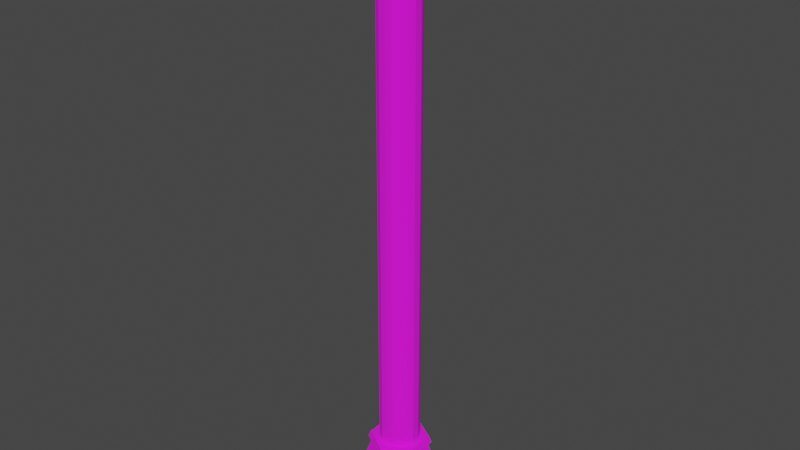 # Source: Pillar.blend  (saved by Blender 2.92.15; exported with 4.5.12 LTS)
import bpy
from mathutils import Matrix  # noqa: F401  (used for matrix-valued properties, if any)

bpy.ops.wm.read_factory_settings(use_empty=True)
scene = bpy.context.scene
scene.name = 'Scene'

# ---- collections
col_collection = bpy.data.collections.new('Collection'); scene.collection.children.link(col_collection)

# ---- images (referenced by path relative to the original .blend; pixels are not part of the script)
import os
ASSET_DIR = os.environ.get("B2B_ASSET_DIR", "")  # directory of the original .blend (textures are referenced by path, not embedded)
HERE = os.path.dirname(os.path.abspath(__file__))  # packed textures are extracted next to this script under _unpacked/

def load_image(name, relpath, width, height, colorspace="sRGB"):
    """Load a texture the original file referenced (path relative to the .blend, or extracted next to this script)."""
    p = next((c for c in (os.path.join(HERE, relpath), os.path.join(ASSET_DIR, relpath)) if relpath and os.path.exists(c)), "")
    if p:
        img = bpy.data.images.load(p, check_existing=True)
        img.name = name
    else:  # same state as the original file: an image datablock whose file is absent (Cycles renders it pink)
        img = bpy.data.images.new(name, width, height)
        img.source = "FILE"
        img.filepath = "//" + (relpath or name)
    img.colorspace_settings.name = colorspace
    return img
img_stone_png = load_image('Stone.png', 'textures/Stone.png', 1024, 1024, 'sRGB')

# ---- materials (node trees are filled in below, after node groups)
mat_material = bpy.data.materials.new('Material')
mat_material.alpha_threshold = 0.0
mat_material.use_transparent_shadow = False
mat_material.line_color = (0.0, 0.0, 0.0, 1.0)

# ---- material node trees
mat_material.use_nodes = True; mat_material.node_tree.nodes.clear()
_N = mat_material.node_tree.nodes; _L = mat_material.node_tree.links
n0 = _N.new('ShaderNodeOutputMaterial'); n0.name = 'Material Output'; n0.location = (300, 300)
n1 = _N.new('ShaderNodeBsdfPrincipled'); n1.name = 'Principled BSDF'; n1.location = (10, 300)
n1.distribution = 'GGX'
n1.subsurface_method = 'BURLEY'
n1.inputs[2].default_value = 1.0
n1.inputs[3].default_value = 1.45
n1.inputs[27].default_value = (0.0, 0.0, 0.0, 1.0)
n1.inputs[28].default_value = 1.0
n2 = _N.new('ShaderNodeTexImage'); n2.name = 'Image Texture'; n2.location = (-280, 280)
n2.image = img_stone_png
_L.new(n1.outputs[0], n0.inputs[0])
_L.new(n2.outputs[0], n1.inputs[0])
n0.is_active_output = True

# ---- world
world_world = bpy.data.worlds.new('World'); scene.world = world_world
world_world.use_nodes = True; world_world.node_tree.nodes.clear()
_N = world_world.node_tree.nodes; _L = world_world.node_tree.links
n0 = _N.new('ShaderNodeOutputWorld'); n0.name = 'World Output'; n0.location = (300, 300)
n1 = _N.new('ShaderNodeBackground'); n1.name = 'Background'; n1.location = (10, 300)
n1.inputs[0].default_value = (0.05088, 0.05088, 0.05088, 1.0)
_L.new(n1.outputs[0], n0.inputs[0])
n0.is_active_output = True
world_world.color = (0.05088, 0.05088, 0.05088)
world_world.use_sun_shadow = False
world_world.sun_shadow_jitter_overblur = 0.0

# ---- meshes
me_cylinder = bpy.data.meshes.new('Cylinder')
me_cylinder.from_pydata([(1.531e-08, 1.77, -1.0), (0.0, 1.0, 1.0), (1.533, 0.8852, -1.0), (0.866, 0.5, 1.0), (1.533, -0.8852, -1.0), (0.866, -0.5, 1.0), (-1.395e-07, -1.77, -1.0), (-8.742e-08, -1.0, 1.0), (-1.533, -0.8852, -1.0), (-0.866, -0.5, 1.0), (-1.533, 0.8852, -1.0), (-0.866, 0.5, 1.0), (1.009e-08, 1.126, 1.147), (0.9751, 0.5629, 1.147), (0.9751, -0.5629, 1.147), (-8.833e-08, -1.126, 1.147), (-0.9751, -0.5629, 1.147), (-0.9751, 0.5629, 1.147), (2.631e-08, 0.6963, 1.343), (0.603, 0.3482, 1.343), (0.603, -0.3482, 1.343), (-5.288e-08, -0.6963, 1.343), (-0.603, -0.3482, 1.343), (-0.603, 0.3482, 1.343), (0.9022, 0.5209, 1.343), (1.442e-08, 1.042, 1.343), (0.9022, -0.5209, 1.343), (-7.666e-08, -1.042, 1.343), (-0.9022, -0.5209, 1.343), (-0.9022, 0.5209, 1.343), (-0.5111, -1.475, -1.0), (-1.022, -1.18, -1.0), (-0.5774, -0.6667, 1.0), (-0.2887, -0.8333, 1.0), (-0.65, -0.7506, 1.147), (-0.325, -0.9382, 1.147), (-0.6015, -0.6945, 1.343), (-0.3007, -0.8681, 1.343), (-0.4706, -0.5434, 1.343), (-0.2353, -0.6793, 1.343), (-1.022, 1.18, -1.0), (-0.5111, 1.475, -1.0), (-0.2887, 0.8333, 1.0), (-0.5774, 0.6667, 1.0), (-0.325, 0.9382, 1.147), (-0.65, 0.7506, 1.147), (-0.3007, 0.8681, 1.343), (-0.6015, 0.6945, 1.343), (-0.2353, 0.6793, 1.343), (-0.4706, 0.5434, 1.343), (0.5111, 1.475, -1.0), (1.022, 1.18, -1.0), (0.5774, 0.6667, 1.0), (0.2887, 0.8333, 1.0), (0.65, 0.7506, 1.147), (0.325, 0.9382, 1.147), (0.6015, 0.6945, 1.343), (0.3007, 0.8681, 1.343), (0.4706, 0.5434, 1.343), (0.2353, 0.6793, 1.343), (1.533, 0.2951, -1.0), (1.533, -0.2951, -1.0), (0.866, -0.1667, 1.0), (0.866, 0.1667, 1.0), (0.9751, -0.1876, 1.147), (0.9751, 0.1876, 1.147), (0.9022, -0.1736, 1.343), (0.9022, 0.1736, 1.343), (0.7059, -0.1359, 1.343), (0.7059, 0.1359, 1.343), (1.022, -1.18, -1.0), (0.5111, -1.475, -1.0), (0.2887, -0.8333, 1.0), (0.5774, -0.6667, 1.0), (0.325, -0.9382, 1.147), (0.65, -0.7506, 1.147), (0.3007, -0.8681, 1.343), (0.6015, -0.6945, 1.343), (0.2353, -0.6793, 1.343), (0.4706, -0.5434, 1.343), (-1.533, -0.2951, -1.0), (-1.533, 0.2951, -1.0), (-0.866, 0.1667, 1.0), (-0.866, -0.1667, 1.0), (-0.9751, 0.1876, 1.147), (-0.9751, -0.1876, 1.147), (-0.9022, 0.1736, 1.343), (-0.9022, -0.1736, 1.343), (-0.7059, 0.1359, 1.343), (-0.7059, -0.1359, 1.343), (0.2353, 0.6793, 18.53), (3.243e-07, 0.6963, 18.53), (0.7059, 0.1359, 18.53), (0.603, 0.3482, 18.53), (0.4706, -0.5434, 18.53), (0.603, -0.3482, 18.53), (-0.2353, -0.6793, 18.53), (2.451e-07, -0.6963, 18.53), (-0.7059, -0.1359, 18.53), (-0.603, -0.3482, 18.53), (-0.4706, 0.5434, 18.53), (-0.603, 0.3482, 18.53), (-0.4706, -0.5434, 18.53), (-0.2353, 0.6793, 18.53), (0.4706, 0.5434, 18.53), (0.7059, -0.1359, 18.53), (0.2353, -0.6793, 18.53), (-0.7059, 0.1359, 18.53), (0.3162, 0.9127, 18.73), (5.71e-07, 0.9355, 18.73), (0.9485, 0.1825, 18.73), (0.8102, 0.4678, 18.73), (0.6323, -0.7301, 18.73), (0.8102, -0.4678, 18.73), (-0.3162, -0.9127, 18.73), (4.646e-07, -0.9355, 18.73), (-0.9485, -0.1825, 18.73), (-0.8102, -0.4678, 18.73), (-0.6323, 0.7301, 18.73), (-0.8102, 0.4678, 18.73), (-0.6323, -0.7301, 18.73), (-0.3162, 0.9127, 18.73), (0.6323, 0.7301, 18.73), (0.9485, -0.1825, 18.73), (0.3162, -0.9127, 18.73), (-0.9485, 0.1825, 18.73), (0.3069, 0.8861, 18.99), (6.548e-07, 0.9083, 18.99), (0.9208, 0.1772, 18.99), (0.7866, 0.4541, 18.99), (0.6139, -0.7088, 18.99), (0.7866, -0.4541, 18.99), (-0.3069, -0.8861, 18.99), (5.515e-07, -0.9083, 18.99), (-0.9208, -0.1772, 18.99), (-0.7866, -0.4541, 18.99), (-0.6139, 0.7088, 18.99), (-0.7866, 0.4541, 18.99), (-0.6139, -0.7088, 18.99), (-0.3069, 0.8861, 18.99), (0.6139, 0.7088, 18.99), (0.9208, -0.1772, 18.99), (0.3069, -0.8861, 18.99), (-0.9208, 0.1772, 18.99), (0.5566, 1.607, 20.2), (-3.897e-07, 1.647, 20.2), (1.67, 0.3213, 20.2), (1.426, 0.8235, 20.2), (1.113, -1.285, 20.2), (1.426, -0.8235, 20.2), (-0.5566, -1.607, 20.2), (-5.77e-07, -1.647, 20.2), (-1.67, -0.3213, 20.2), (-1.426, -0.8235, 20.2), (-1.113, 1.285, 20.2), (-1.426, 0.8235, 20.2), (-1.113, -1.285, 20.2), (-0.5566, 1.607, 20.2), (1.113, 1.285, 20.2), (1.67, -0.3213, 20.2), (0.5566, -1.607, 20.2), (-1.67, 0.3213, 20.2)], [], [(51, 52, 3, 2), (61, 62, 5, 4), (71, 72, 7, 6), (31, 32, 9, 8), (73, 5, 14, 75), (81, 82, 11, 10), (41, 42, 1, 0), (0, 50, 51, 2, 60, 61, 4, 70, 71, 6, 30, 31, 8, 80, 81, 10, 40, 41), (35, 15, 27, 37), (43, 11, 17, 45), (33, 7, 15, 35), (63, 3, 13, 65), (83, 9, 16, 85), (53, 1, 12, 55), (38, 39, 96, 102), (65, 13, 24, 67), (85, 16, 28, 87), (75, 14, 26, 77), (55, 12, 25, 57), (45, 17, 29, 47), (58, 19, 24, 56), (68, 20, 26, 66), (78, 21, 27, 76), (38, 22, 28, 36), (88, 23, 29, 86), (48, 18, 25, 46), (21, 39, 37, 27), (39, 38, 36, 37), (9, 32, 34, 16), (32, 33, 35, 34), (16, 34, 36, 28), (34, 35, 37, 36), (6, 7, 33, 30), (30, 33, 32, 31), (23, 49, 47, 29), (49, 48, 46, 47), (12, 44, 46, 25), (44, 45, 47, 46), (1, 42, 44, 12), (42, 43, 45, 44), (10, 11, 43, 40), (40, 43, 42, 41), (18, 59, 57, 25), (59, 58, 56, 57), (13, 54, 56, 24), (54, 55, 57, 56), (3, 52, 54, 13), (52, 53, 55, 54), (0, 1, 53, 50), (50, 53, 52, 51), (19, 69, 67, 24), (69, 68, 66, 67), (14, 64, 66, 26), (64, 65, 67, 66), (5, 62, 64, 14), (62, 63, 65, 64), (2, 3, 63, 60), (60, 63, 62, 61), (20, 79, 77, 26), (79, 78, 76, 77), (15, 74, 76, 27), (74, 75, 77, 76), (7, 72, 74, 15), (72, 73, 75, 74), (4, 5, 73, 70), (70, 73, 72, 71), (22, 89, 87, 28), (89, 88, 86, 87), (17, 84, 86, 29), (84, 85, 87, 86), (11, 82, 84, 17), (82, 83, 85, 84), (8, 9, 83, 80), (80, 83, 82, 81), (98, 99, 117, 116), (23, 88, 107, 101), (88, 89, 98, 107), (59, 18, 91, 90), (20, 68, 105, 95), (68, 69, 92, 105), (18, 48, 103, 91), (69, 19, 93, 92), (79, 20, 95, 94), (48, 49, 100, 103), (39, 21, 97, 96), (21, 78, 106, 97), (89, 22, 99, 98), (78, 79, 94, 106), (19, 58, 104, 93), (49, 23, 101, 100), (22, 38, 102, 99), (58, 59, 90, 104), (118, 119, 137, 136), (95, 105, 123, 113), (100, 101, 119, 118), (105, 92, 110, 123), (99, 102, 120, 117), (97, 106, 124, 115), (102, 96, 114, 120), (90, 91, 109, 108), (106, 94, 112, 124), (91, 103, 121, 109), (92, 93, 111, 110), (101, 107, 125, 119), (103, 100, 118, 121), (94, 95, 113, 112), (107, 98, 116, 125), (93, 104, 122, 111), (96, 97, 115, 114), (104, 90, 108, 122), (135, 138, 156, 153), (123, 110, 128, 141), (117, 120, 138, 135), (115, 124, 142, 133), (120, 114, 132, 138), (108, 109, 127, 126), (124, 112, 130, 142), (109, 121, 139, 127), (110, 111, 129, 128), (119, 125, 143, 137), (121, 118, 136, 139), (112, 113, 131, 130), (125, 116, 134, 143), (111, 122, 140, 129), (114, 115, 133, 132), (122, 108, 126, 140), (116, 117, 135, 134), (113, 123, 141, 131), (147, 158, 144, 145, 157, 154, 155, 161, 152, 153, 156, 150, 151, 160, 148, 149, 159, 146), (133, 142, 160, 151), (138, 132, 150, 156), (126, 127, 145, 144), (142, 130, 148, 160), (127, 139, 157, 145), (128, 129, 147, 146), (137, 143, 161, 155), (139, 136, 154, 157), (130, 131, 149, 148), (143, 134, 152, 161), (129, 140, 158, 147), (132, 133, 151, 150), (140, 126, 144, 158), (134, 135, 153, 152), (131, 141, 159, 149), (136, 137, 155, 154), (141, 128, 146, 159)])
_uv = me_cylinder.uv_layers.new(name='UVMap')
_uv.uv.foreach_set('vector', [0.7303, -2.686, 0.745, -2.002, 0.7415, -2.029, 0.7204, -2.733, 0.77, -2.758, 0.7751, -2.043, 0.7984, -2.05, 0.8201, -2.771, 0.3765, -2.703, 0.3602, -2.012, 0.3643, -1.992, 0.3782, -2.669, 0.3572, -2.575, 0.3502, -1.939, 0.3453, -1.913, 0.3502, -2.528, 0.3543, -2.031, 0.3447, -2.05, 0.3507, -2.012, 0.3606, -1.99, 0.7818, -2.502, 0.7814, -1.899, 0.7732, -1.891, 0.7716, -2.49, 0.7523, -2.558, 0.7582, -1.93, 0.7492, -1.949, 0.7405, -2.592, 0.7405, -2.592, 0.7364, -2.639, 0.7303, -2.686, 0.7204, -2.733, 0.7369, -2.746, 0.77, -2.758, 0.8201, -2.771, 0.8273, -2.737, 0.8303, -2.703, 0.832, -2.669, 0.8201, -2.622, 0.811, -2.575, 0.804, -2.528, 0.7928, -2.515, 0.7818, -2.502, 0.7716, -2.49, 0.7627, -2.524, 0.7523, -2.558, 0.3602, -1.917, 0.3695, -1.947, 0.3675, -1.88, 0.3587, -1.853, 0.7662, -1.911, 0.7732, -1.891, 0.7726, -1.833, 0.7649, -1.855, 0.3564, -1.966, 0.3643, -1.992, 0.3695, -1.947, 0.3602, -1.917, 0.7558, -2.036, 0.7415, -2.029, 0.7341, -1.988, 0.7499, -1.996, 0.3363, -1.906, 0.3453, -1.913, 0.3472, -1.857, 0.3374, -1.849, 0.7475, -1.976, 0.7492, -1.949, 0.7459, -1.898, 0.7433, -1.928, 0.3474, -1.832, 0.3525, -1.854, 0.5309, 3.816, 0.5306, 3.838, 0.7499, -1.996, 0.7341, -1.988, 0.737, -1.918, 0.7523, -1.926, 0.3374, -1.849, 0.3472, -1.857, 0.3465, -1.797, 0.337, -1.79, 0.3606, -1.99, 0.3507, -2.012, 0.3481, -1.941, 0.358, -1.92, 0.7433, -1.928, 0.7459, -1.898, 0.7472, -1.835, 0.7449, -1.863, 0.7649, -1.855, 0.7726, -1.833, 0.7728, -1.775, 0.7654, -1.795, 0.7505, -1.883, 0.7541, -1.898, 0.737, -1.918, 0.7417, -1.891, 0.7762, -1.917, 0.7906, -1.913, 0.8019, -1.941, 0.7743, -1.933, 0.3545, -1.891, 0.354, -1.873, 0.3675, -1.88, 0.3638, -1.9, 0.3474, -1.832, 0.3413, -1.817, 0.3465, -1.797, 0.3519, -1.825, 0.7812, -1.799, 0.7745, -1.802, 0.7728, -1.775, 0.7815, -1.782, 0.7607, -1.824, 0.7562, -1.843, 0.7472, -1.835, 0.7568, -1.815, 0.354, -1.873, 0.3525, -1.854, 0.3587, -1.853, 0.3675, -1.88, 0.3525, -1.854, 0.3474, -1.832, 0.3519, -1.825, 0.3587, -1.853, 0.3453, -1.913, 0.3502, -1.939, 0.3529, -1.887, 0.3472, -1.857, 0.3502, -1.939, 0.3564, -1.966, 0.3602, -1.917, 0.3529, -1.887, 0.3472, -1.857, 0.3529, -1.887, 0.3519, -1.825, 0.3465, -1.797, 0.3529, -1.887, 0.3602, -1.917, 0.3587, -1.853, 0.3519, -1.825, 0.3782, -2.669, 0.3643, -1.992, 0.3564, -1.966, 0.3664, -2.622, 0.3664, -2.622, 0.3564, -1.966, 0.3502, -1.939, 0.3572, -2.575, 0.7745, -1.802, 0.7677, -1.809, 0.7654, -1.795, 0.7728, -1.775, 0.7677, -1.809, 0.7607, -1.824, 0.7568, -1.815, 0.7654, -1.795, 0.7459, -1.898, 0.7559, -1.876, 0.7568, -1.815, 0.7472, -1.835, 0.7559, -1.876, 0.7649, -1.855, 0.7654, -1.795, 0.7568, -1.815, 0.7492, -1.949, 0.7582, -1.93, 0.7559, -1.876, 0.7459, -1.898, 0.7582, -1.93, 0.7662, -1.911, 0.7649, -1.855, 0.7559, -1.876, 0.7716, -2.49, 0.7732, -1.891, 0.7662, -1.911, 0.7627, -2.524, 0.7627, -2.524, 0.7662, -1.911, 0.7582, -1.93, 0.7523, -2.558, 0.7562, -1.843, 0.7518, -1.862, 0.7449, -1.863, 0.7472, -1.835, 0.7518, -1.862, 0.7505, -1.883, 0.7417, -1.891, 0.7449, -1.863, 0.7341, -1.988, 0.7396, -1.958, 0.7417, -1.891, 0.737, -1.918, 0.7396, -1.958, 0.7433, -1.928, 0.7449, -1.863, 0.7417, -1.891, 0.7415, -2.029, 0.745, -2.002, 0.7396, -1.958, 0.7341, -1.988, 0.745, -2.002, 0.7475, -1.976, 0.7433, -1.928, 0.7396, -1.958, 0.7405, -2.592, 0.7492, -1.949, 0.7475, -1.976, 0.7364, -2.639, 0.7364, -2.639, 0.7475, -1.976, 0.745, -2.002, 0.7303, -2.686, 0.7541, -1.898, 0.7609, -1.911, 0.7523, -1.926, 0.737, -1.918, 0.7609, -1.911, 0.7762, -1.917, 0.7743, -1.933, 0.7523, -1.926, 0.8044, -2.012, 0.7737, -2.004, 0.7743, -1.933, 0.8019, -1.941, 0.7737, -2.004, 0.7499, -1.996, 0.7523, -1.926, 0.7743, -1.933, 0.7984, -2.05, 0.7751, -2.043, 0.7737, -2.004, 0.8044, -2.012, 0.7751, -2.043, 0.7558, -2.036, 0.7499, -1.996, 0.7737, -2.004, 0.7204, -2.733, 0.7415, -2.029, 0.7558, -2.036, 0.7369, -2.746, 0.7369, -2.746, 0.7558, -2.036, 0.7751, -2.043, 0.77, -2.758, 0.3369, -1.913, 0.3486, -1.907, 0.358, -1.92, 0.3481, -1.941, 0.3486, -1.907, 0.3545, -1.891, 0.3638, -1.9, 0.358, -1.92, 0.3695, -1.947, 0.3661, -1.968, 0.3638, -1.9, 0.3675, -1.88, 0.3661, -1.968, 0.3606, -1.99, 0.358, -1.92, 0.3638, -1.9, 0.3643, -1.992, 0.3602, -2.012, 0.3661, -1.968, 0.3695, -1.947, 0.3602, -2.012, 0.3543, -2.031, 0.3606, -1.99, 0.3661, -1.968, 0.3664, -2.771, 0.3447, -2.05, 0.3543, -2.031, 0.3735, -2.737, 0.3735, -2.737, 0.3543, -2.031, 0.3602, -2.012, 0.3765, -2.703, 0.3413, -1.817, 0.3352, -1.805, 0.337, -1.79, 0.3465, -1.797, 0.3352, -1.805, 0.3275, -1.799, 0.3278, -1.782, 0.337, -1.79, 0.7726, -1.833, 0.7816, -1.841, 0.7815, -1.782, 0.7728, -1.775, 0.3278, -1.841, 0.3374, -1.849, 0.337, -1.79, 0.3278, -1.782, 0.7732, -1.891, 0.7814, -1.899, 0.7816, -1.841, 0.7726, -1.833, 0.3277, -1.899, 0.3363, -1.906, 0.3374, -1.849, 0.3278, -1.841, 0.3502, -2.528, 0.3453, -1.913, 0.3363, -1.906, 0.339, -2.515, 0.339, -2.515, 0.3363, -1.906, 0.3277, -1.899, 0.3281, -2.502, 0.5396, 3.865, 0.5341, 3.852, 0.5266, 3.931, 0.5335, 3.948, 0.7745, -1.802, 0.7812, -1.799, 0.5504, 3.871, 0.5604, 3.867, 0.3275, -1.799, 0.3352, -1.805, 0.5396, 3.865, 0.5504, 3.871, 0.7518, -1.862, 0.7562, -1.843, 0.5745, 3.827, 0.5738, 3.808, 0.7906, -1.913, 0.7762, -1.917, 0.5541, 3.753, 1.002, 3.757, 0.7762, -1.917, 0.7609, -1.911, 0.5605, 3.759, 0.5541, 3.753, 0.7562, -1.843, 0.7607, -1.824, 0.5741, 3.845, 0.5745, 3.827, 0.7609, -1.911, 0.7541, -1.898, 0.5653, 3.772, 0.5605, 3.759, 0.3486, -1.907, 0.3369, -1.913, 0.5485, 3.757, 0.5429, 3.763, 0.7607, -1.824, 0.7677, -1.809, 0.5689, 3.861, 0.5741, 3.845, 0.3525, -1.854, 0.354, -1.873, 0.534, 3.797, 0.5309, 3.816, 0.354, -1.873, 0.3545, -1.891, 0.5374, 3.779, 0.534, 3.797, 0.3352, -1.805, 0.3413, -1.817, 0.5341, 3.852, 0.5396, 3.865, 0.3545, -1.891, 0.3486, -1.907, 0.5429, 3.763, 0.5374, 3.779, 0.7541, -1.898, 0.7505, -1.883, 0.5701, 3.786, 0.5653, 3.772, 0.7677, -1.809, 0.7745, -1.802, 0.5604, 3.867, 0.5689, 3.861, 0.3413, -1.817, 0.3474, -1.832, 0.5306, 3.838, 0.5341, 3.852, 0.7505, -1.883, 0.7518, -1.862, 0.5738, 3.808, 0.5701, 3.786, 0.5761, 3.943, 0.5641, 3.952, 0.5632, 4.033, 0.5744, 4.025, 0.5485, 3.757, 0.5541, 3.753, 0.5544, 3.798, 0.5475, 3.803, 0.5689, 3.861, 0.5604, 3.867, 0.5641, 3.952, 0.5761, 3.943, 0.5541, 3.753, 0.5605, 3.759, 0.5622, 3.806, 0.5544, 3.798, 0.5341, 3.852, 0.5306, 3.838, 0.523, 3.912, 0.5266, 3.931, 0.534, 3.797, 0.5374, 3.779, 0.5335, 3.832, 0.5289, 3.857, 0.5306, 3.838, 0.5309, 3.816, 0.5245, 3.883, 0.523, 3.912, 0.5738, 3.808, 0.5745, 3.827, 0.5815, 3.897, 0.5798, 3.872, 0.5374, 3.779, 0.5429, 3.763, 0.5406, 3.811, 0.5335, 3.832, 0.5745, 3.827, 0.5741, 3.845, 0.582, 3.922, 0.5815, 3.897, 0.5605, 3.759, 0.5653, 3.772, 0.5684, 3.823, 0.5622, 3.806, 0.5604, 3.867, 0.5504, 3.871, 0.5492, 3.956, 0.5641, 3.952, 0.5741, 3.845, 0.5689, 3.861, 0.5761, 3.943, 0.582, 3.922, 0.5429, 3.763, 0.5485, 3.757, 0.5475, 3.803, 0.5406, 3.811, 0.5504, 3.871, 0.5396, 3.865, 0.5335, 3.948, 0.5492, 3.956, 0.5653, 3.772, 0.5701, 3.786, 0.5746, 3.843, 0.5684, 3.823, 0.5309, 3.816, 0.534, 3.797, 0.5289, 3.857, 0.5245, 3.883, 0.5701, 3.786, 0.5738, 3.808, 0.5798, 3.872, 0.5746, 3.843, 0.5284, 4.014, 0.5247, 3.994, 0.5061, 4.422, 0.5077, 4.457, 0.5544, 3.798, 0.5622, 3.806, 0.5619, 3.892, 0.5543, 3.884, 0.5266, 3.931, 0.523, 3.912, 0.5247, 3.994, 0.5284, 4.014, 0.5289, 3.857, 0.5335, 3.832, 0.5343, 3.917, 0.53, 3.941, 0.523, 3.912, 0.5245, 3.883, 0.5259, 3.966, 0.5247, 3.994, 0.5798, 3.872, 0.5815, 3.897, 0.5799, 3.98, 0.5785, 3.956, 0.5335, 3.832, 0.5406, 3.811, 0.5411, 3.897, 0.5343, 3.917, 0.5815, 3.897, 0.582, 3.922, 0.5802, 4.004, 0.5799, 3.98, 0.5622, 3.806, 0.5684, 3.823, 0.5677, 3.908, 0.5619, 3.892, 0.5641, 3.952, 0.5492, 3.956, 0.5495, 4.038, 0.5632, 4.033, 0.582, 3.922, 0.5761, 3.943, 0.5744, 4.025, 0.5802, 4.004, 0.5406, 3.811, 0.5475, 3.803, 0.5477, 3.889, 0.5411, 3.897, 0.5492, 3.956, 0.5335, 3.948, 0.535, 4.03, 0.5495, 4.038, 0.5684, 3.823, 0.5746, 3.843, 0.5736, 3.927, 0.5677, 3.908, 0.5245, 3.883, 0.5289, 3.857, 0.53, 3.941, 0.5259, 3.966, 0.5746, 3.843, 0.5798, 3.872, 0.5785, 3.956, 0.5736, 3.927, 0.5335, 3.948, 0.5266, 3.931, 0.5284, 4.014, 0.535, 4.03, 0.5475, 3.803, 0.5544, 3.798, 0.5543, 3.884, 0.5477, 3.889, 0.574, 4.266, 0.5829, 4.3, 0.5915, 4.352, 0.5961, 4.397, 0.6003, 4.44, 0.5963, 4.477, 0.5771, 4.492, 0.5445, 4.5, 0.5142, 4.487, 0.5077, 4.457, 0.5061, 4.422, 0.5115, 4.371, 0.5192, 4.326, 0.5264, 4.282, 0.5364, 4.245, 0.5457, 4.23, 0.5549, 4.222, 0.5654, 4.236, 0.53, 3.941, 0.5343, 3.917, 0.5264, 4.282, 0.5192, 4.326, 0.5247, 3.994, 0.5259, 3.966, 0.5115, 4.371, 0.5061, 4.422, 0.5785, 3.956, 0.5799, 3.98, 0.5961, 4.397, 0.5915, 4.352, 0.5343, 3.917, 0.5411, 3.897, 0.5364, 4.245, 0.5264, 4.282, 0.5799, 3.98, 0.5802, 4.004, 0.6003, 4.44, 0.5961, 4.397, 0.5619, 3.892, 0.5677, 3.908, 0.574, 4.266, 0.5654, 4.236, 0.5632, 4.033, 0.5495, 4.038, 0.5445, 4.5, 0.5771, 4.492, 0.5802, 4.004, 0.5744, 4.025, 0.5963, 4.477, 0.6003, 4.44, 0.5411, 3.897, 0.5477, 3.889, 0.5457, 4.23, 0.5364, 4.245, 0.5495, 4.038, 0.535, 4.03, 0.5142, 4.487, 0.5445, 4.5, 0.5677, 3.908, 0.5736, 3.927, 0.5829, 4.3, 0.574, 4.266, 0.5259, 3.966, 0.53, 3.941, 0.5192, 4.326, 0.5115, 4.371, 0.5736, 3.927, 0.5785, 3.956, 0.5915, 4.352, 0.5829, 4.3, 0.535, 4.03, 0.5284, 4.014, 0.5077, 4.457, 0.5142, 4.487, 0.5477, 3.889, 0.5543, 3.884, 0.5549, 4.222, 0.5457, 4.23, 0.5744, 4.025, 0.5632, 4.033, 0.5771, 4.492, 0.5963, 4.477, 0.5543, 3.884, 0.5619, 3.892, 0.5654, 4.236, 0.5549, 4.222])
me_cylinder.materials.append(mat_material)
me_cylinder.use_remesh_fix_poles = True
me_cylinder.use_remesh_preserve_attributes = False
me_cylinder.use_mirror_vertex_groups = False
me_cylinder.update()

# ---- objects
ob_cylinder = bpy.data.objects.new('Cylinder', me_cylinder)

# ---- transforms, parenting, visibility, modifiers, constraints
ob_cylinder.location = (0.0, 0.0, 0.0)
ob_cylinder.lineart.crease_threshold = 0.0

# ---- collection membership
col_collection.objects.link(ob_cylinder)

# ---- scene / render settings (as saved in the file)
scene.frame_start = 1; scene.frame_end = 250; scene.frame_set(1)
scene.render.engine = 'BLENDER_EEVEE_NEXT'
scene.cycles.use_denoising = False
scene.cycles.samples = 128
scene.cycles.sampling_pattern = 'TABULATED_SOBOL'
scene.cycles.use_adaptive_sampling = False
scene.cycles.use_light_tree = False
scene.view_settings.view_transform = 'Filmic'
bpy.context.view_layer.update()

# ---- added for rendering (the .blend has no active camera and no usable light): camera, sun
cam_auto = bpy.data.cameras.new('AutoCamera')
cam_auto.lens = 50.0
cam_auto.sensor_width = 36.0
cam_auto.clip_end = 1000.0
ob_auto_camera = bpy.data.objects.new('AutoCamera', cam_auto)
scene.collection.objects.link(ob_auto_camera)
ob_auto_camera.location = (20.1248, -24.1498, 25.6997)
ob_auto_camera.rotation_euler = (1.09748, -7.21219e-08, 0.694738)
scene.camera = ob_auto_camera
light_auto_sun = bpy.data.lights.new('AutoSun', 'SUN')
light_auto_sun.energy = 3.0
light_auto_sun.angle = 0.0523599
ob_auto_sun = bpy.data.objects.new('AutoSun', light_auto_sun)
scene.collection.objects.link(ob_auto_sun)
ob_auto_sun.rotation_euler = (0.872665, 0.174533, 0.523599)
bpy.context.view_layer.update()
